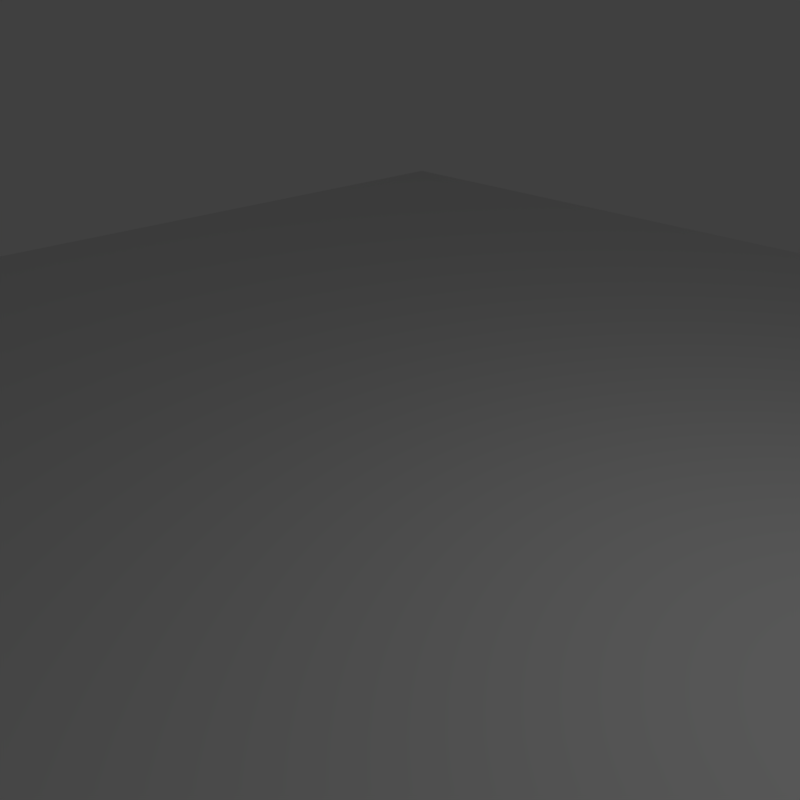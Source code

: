 # Source: 01_-_basic_archive.blend  (saved by Blender 2.79.0; exported with 4.5.12 LTS)
import bpy
from mathutils import Matrix  # noqa: F401  (used for matrix-valued properties, if any)

bpy.ops.wm.read_factory_settings(use_empty=True)
scene = bpy.context.scene
scene.name = 'Scene'

# ---- collections
col_collection_1 = bpy.data.collections.new('Collection 1'); scene.collection.children.link(col_collection_1)

# ---- materials (node trees are filled in below, after node groups)
mat_material_001 = bpy.data.materials.new('Material.001')
mat_material_001.alpha_threshold = 0.0
mat_material_001.roughness = 0.5

# ---- material node trees

# ---- world
world_world = bpy.data.worlds.new('World'); scene.world = world_world
world_world.color = (0.05088, 0.05088, 0.05088)
world_world.use_sun_shadow = False
world_world.sun_shadow_jitter_overblur = 0.0
world_world.cycles.sampling_method = 'MANUAL'

# ---- cameras
cam_camera = bpy.data.cameras.new('Camera')
cam_camera.clip_end = 100.0
cam_camera.lens = 35.0
cam_camera.sensor_width = 32.0
cam_camera.sensor_height = 18.0
cam_camera.ortho_scale = 7.314
cam_camera.dof.focus_distance = 0.0
cam_camera.dof.aperture_fstop = 128.0

# ---- lights
light_lamp = bpy.data.lights.new('Lamp', 'POINT')
light_lamp.transmission_factor = 0.0
light_lamp.cutoff_distance = 30.0
light_lamp.energy = 100.0
light_lamp.shadow_buffer_clip_start = 1.001
light_lamp.shadow_soft_size = 0.1
light_lamp.shadow_maximum_resolution = 0.006
light_lamp.use_absolute_resolution = True

# ---- meshes
me_plane = bpy.data.meshes.new('Plane')
me_plane.from_pydata([(-1.0, -1.0, 0.0), (1.0, -1.0, 0.0), (-1.0, 1.0, 0.0), (1.0, 1.0, 0.0)], [], [(0, 1, 3, 2)])
me_plane.materials.append(mat_material_001)
me_plane.use_remesh_preserve_volume = False
me_plane.use_remesh_preserve_attributes = False
me_plane.use_mirror_vertex_groups = False
me_plane.update()

# ---- objects
ob_empty = bpy.data.objects.new('Empty', None)
ob_plane = bpy.data.objects.new('Plane', me_plane)
ob_lamp = bpy.data.objects.new('Lamp', light_lamp)
ob_camera = bpy.data.objects.new('Camera', cam_camera)

# ---- transforms, parenting, visibility, modifiers, constraints
ob_empty.location = (0.0, 0.0, 0.0)
ob_empty.empty_image_offset = (0.0, 0.0)
ob_empty.lineart.crease_threshold = 0.0
ob_plane.location = (0.0, 0.0, 0.0)
ob_plane.scale = (10.42, 10.42, 10.42)
ob_plane.lineart.crease_threshold = 0.0
ob_lamp.location = (4.076, 1.005, 5.904)
ob_lamp.rotation_euler = (0.6503, 0.05522, 1.866)
ob_lamp.lock_rotations_4d = False
ob_lamp.empty_display_type = 'ARROWS'
ob_lamp.color = (0.0, 0.0, 0.0, 0.0)
ob_lamp.lineart.crease_threshold = 0.0
ob_camera.location = (4.46, -4.32, 4.367)
ob_camera.rotation_euler = (1.109, 0.0, 0.8149)
ob_camera.lock_rotations_4d = False
ob_camera.empty_display_type = 'ARROWS'
ob_camera.color = (0.0, 0.0, 0.0, 0.0)
ob_camera.display_type = 'WIRE'
ob_camera.lineart.crease_threshold = 0.0

# ---- collection membership
col_collection_1.objects.link(ob_empty)
col_collection_1.objects.link(ob_plane)
col_collection_1.objects.link(ob_lamp)
col_collection_1.objects.link(ob_camera)

# ---- scene / render settings (as saved in the file)
scene.camera = ob_camera
scene.frame_start = 1; scene.frame_end = 250; scene.frame_set(1)
scene.render.engine = 'BLENDER_EEVEE_NEXT'
scene.render.resolution_x = 400
scene.render.resolution_y = 400
scene.render.dither_intensity = 0.0
scene.cycles.use_denoising = False
scene.cycles.samples = 128
scene.cycles.sampling_pattern = 'TABULATED_SOBOL'
scene.cycles.use_adaptive_sampling = False
scene.cycles.use_light_tree = False
scene.cycles.blur_glossy = 0.0
scene.cycles.sample_clamp_indirect = 0.0
scene.view_settings.view_transform = 'Standard'
bpy.context.view_layer.update()
